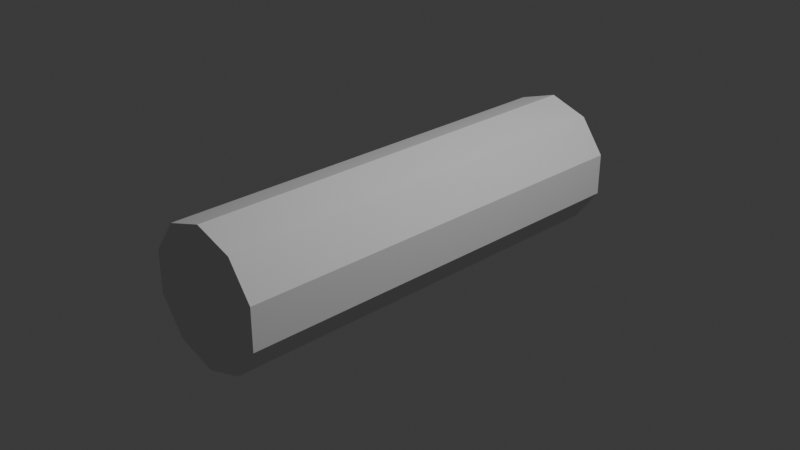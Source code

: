 # Source: 4_.blend  (saved by Blender 4.5.90; exported with 4.5.12 LTS)
import bpy
from mathutils import Matrix  # noqa: F401  (used for matrix-valued properties, if any)

bpy.ops.wm.read_factory_settings(use_empty=True)
scene = bpy.context.scene
scene.name = 'Scene'

# ---- collections
col_collection = bpy.data.collections.new('Collection'); scene.collection.children.link(col_collection)

# ---- world
world_world = bpy.data.worlds.new('World'); scene.world = world_world
world_world.use_nodes = True; world_world.node_tree.nodes.clear()
_N = world_world.node_tree.nodes; _L = world_world.node_tree.links
n0 = _N.new('ShaderNodeOutputWorld'); n0.name = 'World Output'; n0.location = (200, 100)
n1 = _N.new('ShaderNodeBackground'); n1.name = 'Background'; n1.location = (-200, 100)
n1.inputs[0].default_value = (0.05088, 0.05088, 0.05088, 1.0)
_L.new(n1.outputs[0], n0.inputs[0])
n0.is_active_output = True
world_world.color = (0.05088, 0.05088, 0.05088)
world_world.sun_shadow_jitter_overblur = 0.0

# ---- cameras
cam_camera = bpy.data.cameras.new('Camera')
cam_camera.clip_end = 100.0
cam_camera.ortho_scale = 7.314

# ---- lights
light_light = bpy.data.lights.new('Light', 'POINT')
light_light.energy = 1000.0
light_light.shadow_soft_size = 0.1

# ---- meshes
me_x = bpy.data.meshes.new('柱体')
me_x.from_pydata([(-8.882e-16, 2.365, 0.74), (-8.882e-16, -2.365, 0.74), (0.435, 2.365, 0.5987), (0.435, -2.365, 0.5987), (0.7038, 2.365, 0.2287), (0.7038, -2.365, 0.2287), (0.7038, 2.365, -0.2287), (0.7038, -2.365, -0.2287), (0.435, 2.365, -0.5987), (0.435, -2.365, -0.5987), (-8.882e-16, 2.365, -0.74), (-8.882e-16, -2.365, -0.74), (-0.435, 2.365, -0.5987), (-0.435, -2.365, -0.5987), (-0.7038, 2.365, -0.2287), (-0.7038, -2.365, -0.2287), (-0.7038, 2.365, 0.2287), (-0.7038, -2.365, 0.2287), (-0.435, 2.365, 0.5987), (-0.435, -2.365, 0.5987)], [], [(0, 1, 3, 2), (2, 3, 5, 4), (4, 5, 7, 6), (6, 7, 9, 8), (8, 9, 11, 10), (10, 11, 13, 12), (12, 13, 15, 14), (14, 15, 17, 16), (3, 1, 19, 17, 15, 13, 11, 9, 7, 5), (16, 17, 19, 18), (18, 19, 1, 0), (0, 2, 4, 6, 8, 10, 12, 14, 16, 18)])
_uv = me_x.uv_layers.new(name='UV贴图')
_uv.uv.foreach_set('vector', [1.0, 0.5, 1.0, 1.0, 0.9, 1.0, 0.9, 0.5, 0.9, 0.5, 0.9, 1.0, 0.8, 1.0, 0.8, 0.5, 0.8, 0.5, 0.8, 1.0, 0.7, 1.0, 0.7, 0.5, 0.7, 0.5, 0.7, 1.0, 0.6, 1.0, 0.6, 0.5, 0.6, 0.5, 0.6, 1.0, 0.5, 1.0, 0.5, 0.5, 0.5, 0.5, 0.5, 1.0, 0.4, 1.0, 0.4, 0.5, 0.4, 0.5, 0.4, 1.0, 0.3, 1.0, 0.3, 0.5, 0.3, 0.5, 0.3, 1.0, 0.2, 1.0, 0.2, 0.5, 0.3911, 0.4442, 0.25, 0.49, 0.1089, 0.4442, 0.02175, 0.3242, 0.02175, 0.1758, 0.1089, 0.05584, 0.25, 0.01, 0.3911, 0.05584, 0.4783, 0.1758, 0.4783, 0.3242, 0.2, 0.5, 0.2, 1.0, 0.1, 1.0, 0.1, 0.5, 0.1, 0.5, 0.1, 1.0, -7.451e-08, 1.0, -7.451e-08, 0.5, 0.75, 0.49, 0.8911, 0.4442, 0.9783, 0.3242, 0.9783, 0.1758, 0.8911, 0.05584, 0.75, 0.01, 0.6089, 0.05584, 0.5217, 0.1758, 0.5217, 0.3242, 0.6089, 0.4442])
me_x.update()

# ---- objects
ob_light = bpy.data.objects.new('Light', light_light)
ob_camera = bpy.data.objects.new('Camera', cam_camera)
ob_x = bpy.data.objects.new('柱体', me_x)

# ---- transforms, parenting, visibility, modifiers, constraints
ob_light.location = (4.076, 1.005, 5.904)
ob_light.rotation_euler = (0.6503, 0.05522, 1.866)
ob_light.lock_rotations_4d = False
ob_light.empty_display_type = 'ARROWS'
ob_light.color = (0.0, 0.0, 0.0, 0.0)
ob_light.lineart.crease_threshold = 0.0
ob_camera.location = (7.359, -6.926, 4.958)
ob_camera.rotation_euler = (1.109, 0.0, 0.8149)
ob_camera.lock_rotations_4d = False
ob_camera.empty_display_type = 'ARROWS'
ob_camera.color = (0.0, 0.0, 0.0, 0.0)
ob_camera.display_type = 'WIRE'
ob_camera.lineart.crease_threshold = 0.0
ob_x.location = (0.0, 0.0, 0.0)

# ---- collection membership
col_collection.objects.link(ob_light)
col_collection.objects.link(ob_camera)
col_collection.objects.link(ob_x)

# ---- scene / render settings (as saved in the file)
scene.camera = ob_camera
scene.frame_start = 1; scene.frame_end = 250; scene.frame_set(1)
scene.render.engine = 'BLENDER_EEVEE_NEXT'
bpy.context.view_layer.update()
